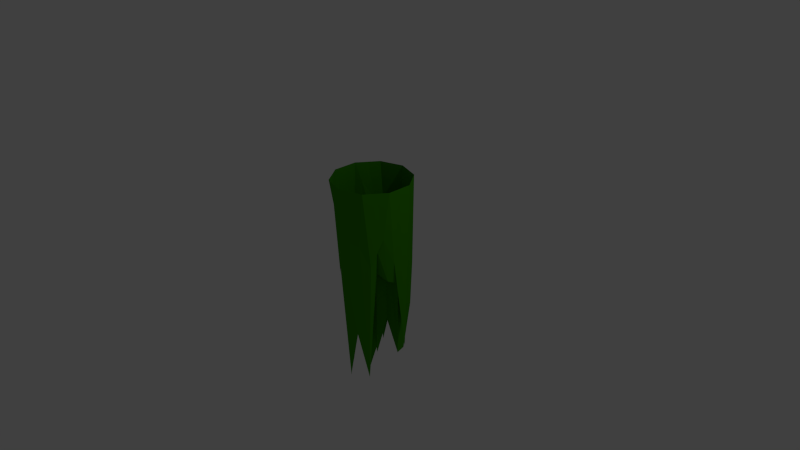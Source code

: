 # Source: roofmoss_1.blend  (saved by Blender 2.73.0; exported with 4.5.12 LTS)
import bpy
from mathutils import Matrix  # noqa: F401  (used for matrix-valued properties, if any)

bpy.ops.wm.read_factory_settings(use_empty=True)
scene = bpy.context.scene
scene.name = 'Scene'

# ---- collections
col_collection_1 = bpy.data.collections.new('Collection 1'); scene.collection.children.link(col_collection_1)

# ---- materials (node trees are filled in below, after node groups)
mat_moss = bpy.data.materials.new('moss')
mat_moss.alpha_threshold = 0.0
mat_moss.use_transparent_shadow = False
mat_moss.diffuse_color = (0.04291, 0.2883, 0.0, 1.0)
mat_moss.roughness = 0.5
mat_moss.specular_intensity = 0.0
mat_moss.line_color = (0.0, 0.0, 0.0, 1.0)

# ---- material node trees

# ---- world
world_world = bpy.data.worlds.new('World'); scene.world = world_world
world_world.color = (0.05088, 0.05088, 0.05088)
world_world.use_sun_shadow = False
world_world.sun_shadow_jitter_overblur = 0.0
world_world.cycles.sampling_method = 'MANUAL'
world_world.cycles.sample_map_resolution = 256

# ---- cameras
cam_camera = bpy.data.cameras.new('Camera')
cam_camera.clip_end = 100.0
cam_camera.lens = 35.0
cam_camera.sensor_width = 32.0
cam_camera.sensor_height = 18.0
cam_camera.ortho_scale = 7.314
cam_camera.dof.focus_distance = 0.0
cam_camera.dof.aperture_fstop = 128.0

# ---- lights
light_lamp = bpy.data.lights.new('Lamp', 'POINT')
light_lamp.transmission_factor = 0.0
light_lamp.cutoff_distance = 30.0
light_lamp.energy = 100.0
light_lamp.shadow_buffer_clip_start = 1.001
light_lamp.shadow_soft_size = 0.1
light_lamp.shadow_maximum_resolution = 0.006
light_lamp.use_absolute_resolution = True
light_lamp.cycles.use_multiple_importance_sampling = False

# ---- meshes
me_icosphere_003 = bpy.data.meshes.new('Icosphere.003')
me_icosphere_003.from_pydata([(-9.761e-07, -4.069e-09, 1.02), (0.7236, -0.5257, 0.5537), (-0.2764, -0.8506, 0.6647), (-0.8944, -4.069e-09, -0.7647), (-0.2764, 0.8506, 0.9007), (0.7236, 0.5257, -1.283), (-0.1625, -0.5, 0.05994), (0.4253, -0.309, -0.09751), (0.2629, -0.809, -1.824), (0.8506, -4.069e-09, -0.4705), (0.4253, 0.309, 0.9439), (-0.5257, -4.069e-09, -1.25), (-0.6882, -0.5, -0.3324), (-0.1625, 0.5, -0.8901), (-0.6882, 0.5, 0.8672), (0.2629, 0.809, -2.067), (0.9511, -0.309, 2.034), (0.9511, 0.309, 2.034), (-9.761e-07, -1.0, 2.034), (0.5878, -0.809, 2.034), (-0.9511, -0.309, 2.034), (-0.5878, -0.809, 2.034), (-0.5878, 0.809, 2.034), (-0.9511, 0.309, 2.034), (0.5878, 0.809, 2.034), (-9.761e-07, 1.0, 2.034), (-0.08123, -0.25, 0.9342), (0.5745, -0.4174, -0.1465), (-0.006761, -0.8298, -3.046), (0.7871, -0.2629, -0.3387), (0.5745, 0.4174, -2.628), (-0.2629, -4.069e-09, -3.454), (-0.7913, -0.25, 1.002), (-0.08123, 0.25, -2.446), (-0.4823, 0.6753, -2.99), (0.4932, 0.6674, 1.283), (0.8373, -0.4174, 0.8512), (-0.1382, -0.9253, 1.478), (-0.9227, -0.1545, 0.9392), (-0.4321, 0.8298, -0.5059), (0.6557, 0.6674, -0.2138), (-0.2194, -0.6753, -3.342), (0.2127, -0.1545, -2.68), (0.4932, -0.6674, -3.049), (0.7871, 0.2629, -1.156), (0.2127, 0.1545, -1.956), (-0.7101, -4.069e-09, 0.4979), (-0.4823, -0.6753, -0.07751), (-0.2194, 0.6753, -2.06), (-0.7913, 0.25, -2.781), (-0.006761, 0.8298, 0.752), (0.8373, 0.4174, 0.9868), (0.6557, -0.6674, 0.1242), (-0.4321, -0.8298, 1.811), (-0.9227, 0.1545, -0.3778), (-0.1382, 0.9253, -0.6875), (0.05021, -0.6545, 0.4044), (0.1314, -0.4045, -0.5902), (0.3441, -0.559, -2.902), (0.638, 0.1545, -2.632), (0.638, -0.1545, 1.142), (0.4253, -4.069e-09, -1.635), (-0.607, -0.25, -3.257), (-0.3441, -0.25, -0.3847), (-0.4253, -0.5, -1.241), (-0.4253, 0.5, 1.011), (-0.3441, 0.25, -1.096), (-0.607, 0.25, -1.375), (0.3441, 0.559, 0.8058), (0.1314, 0.4045, -1.019), (0.05021, 0.6545, -2.034), (0.9511, -4.069e-09, 2.034), (0.9009, -0.1545, 0.163), (0.9009, 0.1545, -2.298), (0.2939, -0.9045, 2.034), (0.1314, -0.9045, -0.7049), (0.4253, -0.809, 0.6452), (-0.7694, -0.559, 2.034), (-0.8196, -0.4045, -0.6828), (-0.638, -0.6545, 1.336), (-0.7694, 0.559, 2.034), (-0.638, 0.6545, 1.048), (-0.8196, 0.4045, 1.537), (0.2939, 0.9045, 2.034), (0.4253, 0.809, -0.4192), (0.1314, 0.9045, 0.7387), (0.7694, -0.559, 2.034), (-0.2939, -0.9045, 2.034), (-0.9511, -4.069e-09, 2.034), (-0.2939, 0.9045, 2.034), (0.7694, 0.559, 2.034)], [], [(0, 42, 26), (1, 27, 29), (0, 26, 31), (0, 31, 33), (0, 33, 45), (1, 29, 36), (2, 28, 37), (3, 32, 38), (4, 34, 39), (5, 35, 40), (1, 36, 52), (2, 37, 53), (3, 38, 54), (4, 39, 55), (5, 40, 51), (6, 56, 41), (6, 57, 56), (7, 27, 58), (9, 59, 44), (9, 60, 59), (7, 42, 61), (11, 62, 46), (11, 63, 62), (6, 41, 64), (13, 65, 48), (13, 66, 65), (11, 46, 67), (10, 68, 30), (10, 69, 68), (13, 48, 70), (16, 72, 71), (9, 44, 73), (18, 75, 74), (8, 43, 76), (20, 78, 77), (12, 47, 79), (22, 81, 80), (14, 49, 82), (24, 84, 83), (15, 50, 85), (26, 57, 6), (26, 42, 57), (42, 7, 57), (29, 60, 9), (29, 27, 60), (27, 7, 60), (31, 63, 11), (31, 26, 63), (26, 6, 63), (33, 66, 13), (33, 31, 66), (31, 11, 66), (45, 69, 10), (45, 33, 69), (33, 13, 69), (36, 72, 16), (36, 29, 72), (29, 9, 72), (37, 75, 18), (37, 28, 75), (28, 8, 75), (38, 78, 20), (38, 32, 78), (32, 12, 78), (39, 81, 22), (39, 34, 81), (34, 14, 81), (40, 84, 24), (40, 35, 84), (35, 15, 84), (52, 86, 19), (52, 36, 86), (36, 16, 86), (53, 87, 21), (53, 37, 87), (37, 18, 87), (54, 88, 23), (54, 38, 88), (38, 20, 88), (55, 89, 25), (55, 39, 89), (39, 22, 89), (51, 90, 17), (51, 40, 90), (40, 24, 90), (41, 28, 2), (41, 56, 28), (56, 8, 28), (56, 58, 8), (56, 57, 58), (57, 7, 58), (58, 43, 8), (58, 27, 43), (27, 1, 43), (44, 30, 5), (44, 59, 30), (59, 10, 30), (59, 61, 10), (59, 60, 61), (60, 7, 61), (61, 45, 10), (61, 42, 45), (42, 0, 45), (46, 32, 3), (46, 62, 32), (62, 12, 32), (62, 64, 12), (62, 63, 64), (63, 6, 64), (64, 47, 12), (64, 41, 47), (41, 2, 47), (48, 34, 4), (48, 65, 34), (65, 14, 34), (65, 67, 14), (65, 66, 67), (66, 11, 67), (67, 49, 14), (67, 46, 49), (46, 3, 49), (30, 35, 5), (30, 68, 35), (68, 15, 35), (68, 70, 15), (68, 69, 70), (69, 13, 70), (70, 50, 15), (70, 48, 50), (48, 4, 50), (71, 73, 17), (71, 72, 73), (72, 9, 73), (73, 51, 17), (73, 44, 51), (44, 5, 51), (74, 76, 19), (74, 75, 76), (75, 8, 76), (76, 52, 19), (76, 43, 52), (43, 1, 52), (77, 79, 21), (77, 78, 79), (78, 12, 79), (79, 53, 21), (79, 47, 53), (47, 2, 53), (80, 82, 23), (80, 81, 82), (81, 14, 82), (82, 54, 23), (82, 49, 54), (49, 3, 54), (83, 85, 25), (83, 84, 85), (84, 15, 85), (85, 55, 25), (85, 50, 55), (50, 4, 55)])
me_icosphere_003.materials.append(mat_moss)
me_icosphere_003.use_remesh_preserve_volume = False
me_icosphere_003.use_remesh_preserve_attributes = False
me_icosphere_003.use_mirror_vertex_groups = False
me_icosphere_003.update()

# ---- objects
ob_lamp = bpy.data.objects.new('Lamp', light_lamp)
ob_camera = bpy.data.objects.new('Camera', cam_camera)
ob_icosphere_003 = bpy.data.objects.new('Icosphere.003', me_icosphere_003)

# ---- transforms, parenting, visibility, modifiers, constraints
ob_lamp.location = (4.076, 1.005, 5.904)
ob_lamp.rotation_euler = (0.6503, 0.05522, 1.866)
ob_lamp.lock_rotations_4d = False
ob_lamp.empty_display_type = 'ARROWS'
ob_lamp.color = (0.0, 0.0, 0.0, 0.0)
ob_lamp.lineart.crease_threshold = 0.0
ob_camera.location = (7.481, -6.508, 5.344)
ob_camera.rotation_euler = (1.109, 0.01082, 0.8149)
ob_camera.lock_rotations_4d = False
ob_camera.empty_display_type = 'ARROWS'
ob_camera.color = (0.0, 0.0, 0.0, 0.0)
ob_camera.display_type = 'WIRE'
ob_camera.lineart.crease_threshold = 0.0
ob_icosphere_003.location = (0.0, 0.0, 0.0)
ob_icosphere_003.scale = (0.5289, 0.5289, 0.5289)
ob_icosphere_003.lineart.crease_threshold = 0.0
_m = ob_icosphere_003.modifiers.new('Boolean', 'BOOLEAN')
_m.solver = 'FAST'

# ---- collection membership
col_collection_1.objects.link(ob_lamp)
col_collection_1.objects.link(ob_camera)
col_collection_1.objects.link(ob_icosphere_003)

# ---- scene / render settings (as saved in the file)
scene.camera = ob_camera
scene.frame_start = 1; scene.frame_end = 250; scene.frame_set(1)
scene.render.engine = 'BLENDER_EEVEE_NEXT'
scene.render.resolution_percentage = 50
scene.render.dither_intensity = 0.0
scene.cycles.use_denoising = False
scene.cycles.samples = 10
scene.cycles.sampling_pattern = 'TABULATED_SOBOL'
scene.cycles.light_sampling_threshold = 0.0
scene.cycles.use_adaptive_sampling = False
scene.cycles.use_light_tree = False
scene.cycles.blur_glossy = 0.0
scene.cycles.pixel_filter_type = 'GAUSSIAN'
scene.cycles.sample_clamp_indirect = 0.0
scene.view_settings.view_transform = 'Standard'
bpy.context.view_layer.update()
